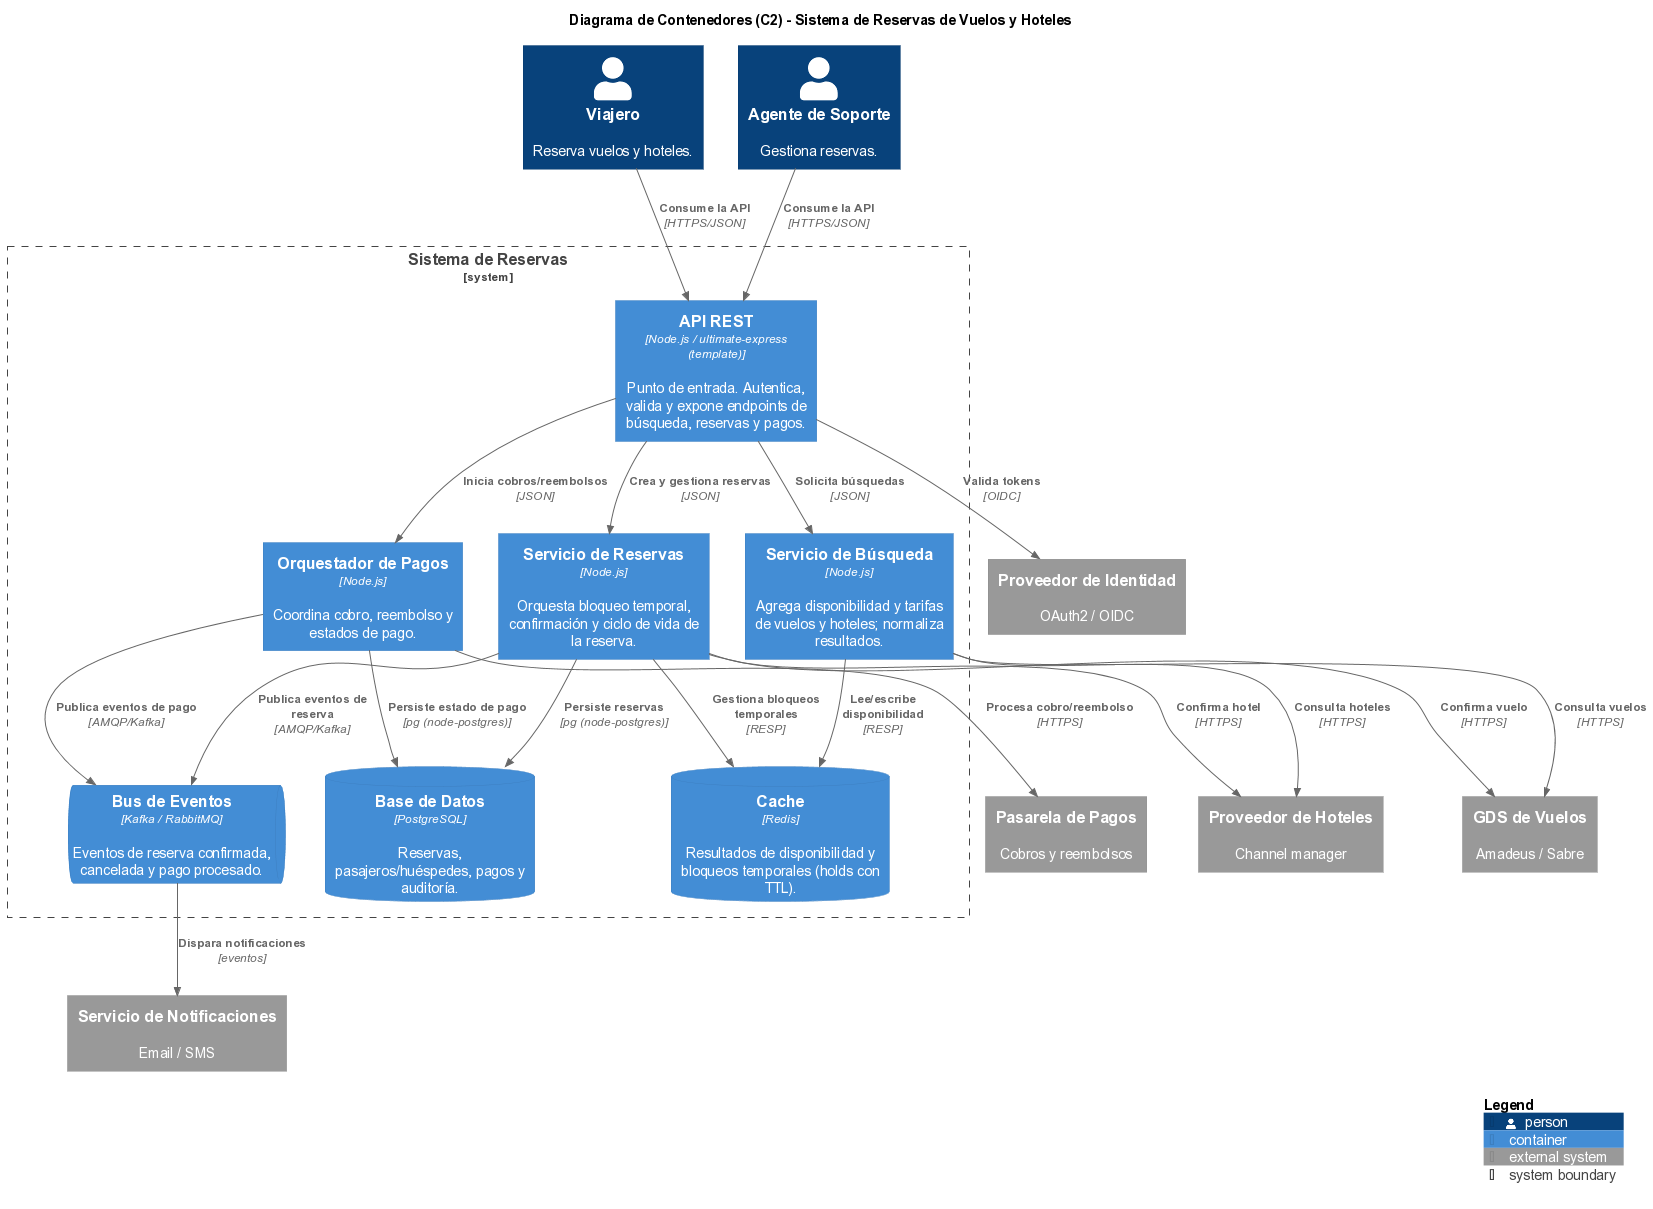

The diagram above was rendered by PlantUML. Its source (embedded in the PNG):
@startuml reservas-02-contenedores
' ============================================================
' C4 - Nivel 2: Diagrama de Contenedores
' Sistema: Reservas de Vuelos y Hoteles (Backend / API)
' ============================================================
' Usa las librerias C4 locales (binaries/) en lugar de descargarlas de internet
!define RELATIVE_INCLUDE "."
!include ../../../binaries/C4_Container.puml

title Diagrama de Contenedores (C2) - Sistema de Reservas de Vuelos y Hoteles

Person(viajero, "Viajero", "Reserva vuelos y hoteles.")
Person(agente, "Agente de Soporte", "Gestiona reservas.")

System_Ext(idp, "Proveedor de Identidad", "OAuth2 / OIDC")
System_Ext(gds, "GDS de Vuelos", "Amadeus / Sabre")
System_Ext(hoteles, "Proveedor de Hoteles", "Channel manager")
System_Ext(pagos, "Pasarela de Pagos", "Cobros y reembolsos")
System_Ext(notif, "Servicio de Notificaciones", "Email / SMS")

System_Boundary(reservas, "Sistema de Reservas") {
    Container(api, "API REST", "Node.js / ultimate-express (template)", "Punto de entrada. Autentica, valida y expone endpoints de búsqueda, reservas y pagos.")
    Container(busqueda, "Servicio de Búsqueda", "Node.js", "Agrega disponibilidad y tarifas de vuelos y hoteles; normaliza resultados.")
    Container(reserva, "Servicio de Reservas", "Node.js", "Orquesta bloqueo temporal, confirmación y ciclo de vida de la reserva.")
    Container(pago, "Orquestador de Pagos", "Node.js", "Coordina cobro, reembolso y estados de pago.")
    ContainerDb(db, "Base de Datos", "PostgreSQL", "Reservas, pasajeros/huéspedes, pagos y auditoría.")
    ContainerDb(cache, "Cache", "Redis", "Resultados de disponibilidad y bloqueos temporales (holds con TTL).")
    ContainerQueue(broker, "Bus de Eventos", "Kafka / RabbitMQ", "Eventos de reserva confirmada, cancelada y pago procesado.")
}

Rel(viajero, api, "Consume la API", "HTTPS/JSON")
Rel(agente, api, "Consume la API", "HTTPS/JSON")

Rel(api, idp, "Valida tokens", "OIDC")
Rel(api, busqueda, "Solicita búsquedas", "JSON")
Rel(api, reserva, "Crea y gestiona reservas", "JSON")
Rel(api, pago, "Inicia cobros/reembolsos", "JSON")

Rel(busqueda, gds, "Consulta vuelos", "HTTPS")
Rel(busqueda, hoteles, "Consulta hoteles", "HTTPS")
Rel(busqueda, cache, "Lee/escribe disponibilidad", "RESP")

Rel(reserva, gds, "Confirma vuelo", "HTTPS")
Rel(reserva, hoteles, "Confirma hotel", "HTTPS")
Rel(reserva, cache, "Gestiona bloqueos temporales", "RESP")
Rel(reserva, db, "Persiste reservas", "pg (node-postgres)")
Rel(reserva, broker, "Publica eventos de reserva", "AMQP/Kafka")

Rel(pago, pagos, "Procesa cobro/reembolso", "HTTPS")
Rel(pago, db, "Persiste estado de pago", "pg (node-postgres)")
Rel(pago, broker, "Publica eventos de pago", "AMQP/Kafka")

Rel(broker, notif, "Dispara notificaciones", "eventos")

SHOW_LEGEND()
@enduml